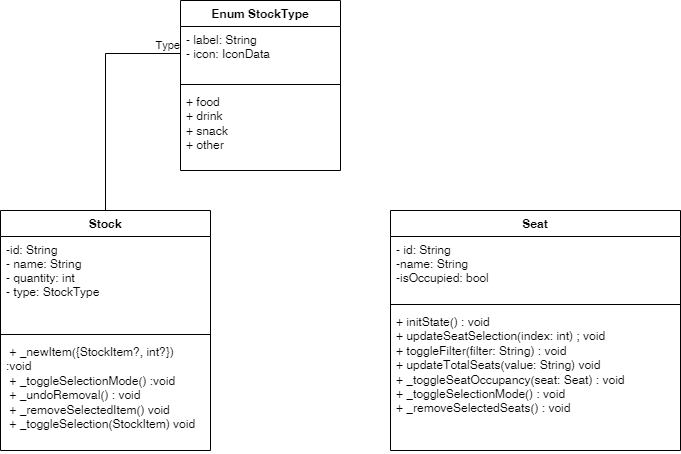

The diagram above was exported from draw.io. Its source (the exported page's mxGraphModel, read from the mxfile embedded in the PNG):
<mxGraphModel dx="1290" dy="619" grid="1" gridSize="10" guides="1" tooltips="1" connect="1" arrows="1" fold="1" page="1" pageScale="1" pageWidth="850" pageHeight="1100" math="0" shadow="0">
  <root>
    <mxCell id="0" />
    <mxCell id="1" parent="0" />
    <mxCell id="wcm1Awn3gtqp4gv86JQs-1" value="Stock" style="swimlane;fontStyle=1;align=center;verticalAlign=top;childLayout=stackLayout;horizontal=1;startSize=26;horizontalStack=0;resizeParent=1;resizeLast=0;collapsible=1;marginBottom=0;rounded=0;shadow=0;strokeWidth=1;" vertex="1" parent="1">
      <mxGeometry x="90" y="390" width="210" height="240" as="geometry">
        <mxRectangle x="130" y="380" width="160" height="26" as="alternateBounds" />
      </mxGeometry>
    </mxCell>
    <mxCell id="wcm1Awn3gtqp4gv86JQs-2" value="-id: String&#10;- name: String&#10;- quantity: int &#10;- type: StockType" style="text;align=left;verticalAlign=top;spacingLeft=4;spacingRight=4;overflow=hidden;rotatable=0;points=[[0,0.5],[1,0.5]];portConstraint=eastwest;rounded=0;shadow=0;html=0;" vertex="1" parent="wcm1Awn3gtqp4gv86JQs-1">
      <mxGeometry y="26" width="210" height="94" as="geometry" />
    </mxCell>
    <mxCell id="wcm1Awn3gtqp4gv86JQs-3" value="" style="line;html=1;strokeWidth=1;align=left;verticalAlign=middle;spacingTop=-1;spacingLeft=3;spacingRight=3;rotatable=0;labelPosition=right;points=[];portConstraint=eastwest;" vertex="1" parent="wcm1Awn3gtqp4gv86JQs-1">
      <mxGeometry y="120" width="210" height="8" as="geometry" />
    </mxCell>
    <mxCell id="wcm1Awn3gtqp4gv86JQs-4" value="&amp;nbsp;&lt;span class=&quot;hljs-operator&quot;&gt;+&lt;/span&gt; _newItem({StockItem?, &lt;span class=&quot;hljs-type&quot;&gt;int&lt;/span&gt;?})&amp;nbsp; :void&amp;nbsp;&lt;br&gt;&amp;nbsp;&lt;span class=&quot;hljs-operator&quot;&gt;+&lt;/span&gt; _toggleSelectionMode() :void&amp;nbsp;&lt;br&gt;&amp;nbsp;&lt;span class=&quot;hljs-operator&quot;&gt;+&lt;/span&gt; _undoRemoval() : void&amp;nbsp;&lt;br&gt;&amp;nbsp;&lt;span class=&quot;hljs-operator&quot;&gt;+&lt;/span&gt; _removeSelectedItem() void&lt;br&gt;&amp;nbsp;&lt;span class=&quot;hljs-operator&quot;&gt;+&lt;/span&gt; _toggleSelection(StockItem) void&amp;nbsp;" style="text;strokeColor=none;fillColor=none;align=left;verticalAlign=top;spacingLeft=4;spacingRight=4;overflow=hidden;rotatable=0;points=[[0,0.5],[1,0.5]];portConstraint=eastwest;whiteSpace=wrap;html=1;" vertex="1" parent="wcm1Awn3gtqp4gv86JQs-1">
      <mxGeometry y="128" width="210" height="112" as="geometry" />
    </mxCell>
    <mxCell id="wcm1Awn3gtqp4gv86JQs-5" value="Seat" style="swimlane;fontStyle=1;align=center;verticalAlign=top;childLayout=stackLayout;horizontal=1;startSize=26;horizontalStack=0;resizeParent=1;resizeLast=0;collapsible=1;marginBottom=0;rounded=0;shadow=0;strokeWidth=1;" vertex="1" parent="1">
      <mxGeometry x="480" y="390" width="290" height="240" as="geometry">
        <mxRectangle x="550" y="140" width="160" height="26" as="alternateBounds" />
      </mxGeometry>
    </mxCell>
    <mxCell id="wcm1Awn3gtqp4gv86JQs-6" value="- id: String&#10;-name: String&#10;-isOccupied: bool" style="text;align=left;verticalAlign=top;spacingLeft=4;spacingRight=4;overflow=hidden;rotatable=0;points=[[0,0.5],[1,0.5]];portConstraint=eastwest;" vertex="1" parent="wcm1Awn3gtqp4gv86JQs-5">
      <mxGeometry y="26" width="290" height="64" as="geometry" />
    </mxCell>
    <mxCell id="wcm1Awn3gtqp4gv86JQs-7" value="" style="line;html=1;strokeWidth=1;align=left;verticalAlign=middle;spacingTop=-1;spacingLeft=3;spacingRight=3;rotatable=0;labelPosition=right;points=[];portConstraint=eastwest;" vertex="1" parent="wcm1Awn3gtqp4gv86JQs-5">
      <mxGeometry y="90" width="290" height="8" as="geometry" />
    </mxCell>
    <mxCell id="wcm1Awn3gtqp4gv86JQs-8" value="&lt;div&gt;+ initState() : void&amp;nbsp; &amp;nbsp; &amp;nbsp; &amp;nbsp; &amp;nbsp; &amp;nbsp; &amp;nbsp; &amp;nbsp; &amp;nbsp; &amp;nbsp;&lt;/div&gt;&lt;div&gt;+ updateSeatSelection(index: int) ; void&lt;/div&gt;&lt;div&gt;+ toggleFilter(filter: String) : void&lt;/div&gt;&lt;div&gt;+ updateTotalSeats(value: String) void&amp;nbsp;&lt;span style=&quot;background-color: initial;&quot;&gt;&amp;nbsp; &amp;nbsp; &amp;nbsp; &amp;nbsp;&amp;nbsp;&lt;/span&gt;&lt;/div&gt;&lt;div&gt;+ _toggleSeatOccupancy(seat: Seat) : void&lt;/div&gt;&lt;div&gt;+ _toggleSelectionMode() : void&amp;nbsp; &amp;nbsp; &amp;nbsp; &amp;nbsp; &amp;nbsp;&lt;/div&gt;&lt;div&gt;+ _removeSelectedSeats() : void&amp;nbsp;&lt;/div&gt;" style="text;strokeColor=none;fillColor=none;align=left;verticalAlign=top;spacingLeft=4;spacingRight=4;overflow=hidden;rotatable=0;points=[[0,0.5],[1,0.5]];portConstraint=eastwest;whiteSpace=wrap;html=1;" vertex="1" parent="wcm1Awn3gtqp4gv86JQs-5">
      <mxGeometry y="98" width="290" height="122" as="geometry" />
    </mxCell>
    <mxCell id="wcm1Awn3gtqp4gv86JQs-9" value="Enum StockType" style="swimlane;fontStyle=1;align=center;verticalAlign=top;childLayout=stackLayout;horizontal=1;startSize=26;horizontalStack=0;resizeParent=1;resizeParentMax=0;resizeLast=0;collapsible=1;marginBottom=0;whiteSpace=wrap;html=1;" vertex="1" parent="1">
      <mxGeometry x="270" y="180" width="160" height="170" as="geometry" />
    </mxCell>
    <mxCell id="wcm1Awn3gtqp4gv86JQs-10" value="- label: String&amp;nbsp;&lt;div&gt;- icon: IconData&lt;/div&gt;" style="text;strokeColor=none;fillColor=none;align=left;verticalAlign=top;spacingLeft=4;spacingRight=4;overflow=hidden;rotatable=0;points=[[0,0.5],[1,0.5]];portConstraint=eastwest;whiteSpace=wrap;html=1;" vertex="1" parent="wcm1Awn3gtqp4gv86JQs-9">
      <mxGeometry y="26" width="160" height="54" as="geometry" />
    </mxCell>
    <mxCell id="wcm1Awn3gtqp4gv86JQs-11" value="" style="line;strokeWidth=1;fillColor=none;align=left;verticalAlign=middle;spacingTop=-1;spacingLeft=3;spacingRight=3;rotatable=0;labelPosition=right;points=[];portConstraint=eastwest;strokeColor=inherit;" vertex="1" parent="wcm1Awn3gtqp4gv86JQs-9">
      <mxGeometry y="80" width="160" height="8" as="geometry" />
    </mxCell>
    <mxCell id="wcm1Awn3gtqp4gv86JQs-12" value="+ food&lt;div&gt;+ drink&lt;/div&gt;&lt;div&gt;+ snack&amp;nbsp;&lt;/div&gt;&lt;div&gt;+ other&lt;/div&gt;" style="text;strokeColor=none;fillColor=none;align=left;verticalAlign=top;spacingLeft=4;spacingRight=4;overflow=hidden;rotatable=0;points=[[0,0.5],[1,0.5]];portConstraint=eastwest;whiteSpace=wrap;html=1;" vertex="1" parent="wcm1Awn3gtqp4gv86JQs-9">
      <mxGeometry y="88" width="160" height="82" as="geometry" />
    </mxCell>
    <mxCell id="wcm1Awn3gtqp4gv86JQs-13" value="" style="endArrow=none;html=1;edgeStyle=orthogonalEdgeStyle;rounded=0;exitX=0.5;exitY=0;exitDx=0;exitDy=0;entryX=0;entryY=0.5;entryDx=0;entryDy=0;" edge="1" parent="1" source="wcm1Awn3gtqp4gv86JQs-1" target="wcm1Awn3gtqp4gv86JQs-10">
      <mxGeometry relative="1" as="geometry">
        <mxPoint x="360" y="480" as="sourcePoint" />
        <mxPoint x="520" y="480" as="targetPoint" />
      </mxGeometry>
    </mxCell>
    <mxCell id="wcm1Awn3gtqp4gv86JQs-14" value="Type" style="edgeLabel;resizable=0;html=1;align=right;verticalAlign=bottom;" connectable="0" vertex="1" parent="wcm1Awn3gtqp4gv86JQs-13">
      <mxGeometry x="1" relative="1" as="geometry" />
    </mxCell>
  </root>
</mxGraphModel>